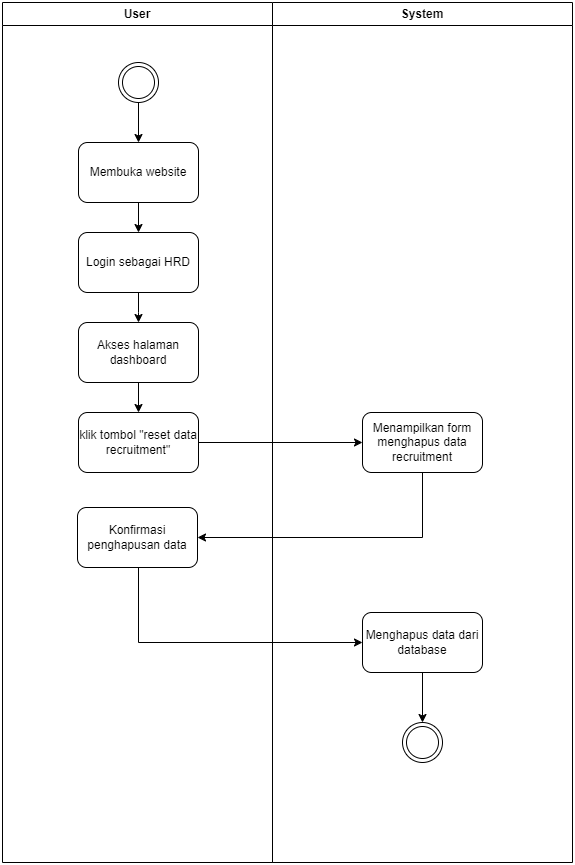

The diagram above was exported from draw.io. Its source (the exported page's mxGraphModel, read from the mxfile embedded in the PNG):
<mxGraphModel dx="1050" dy="618" grid="1" gridSize="10" guides="1" tooltips="1" connect="1" arrows="1" fold="1" page="1" pageScale="1" pageWidth="827" pageHeight="1169" math="0" shadow="0">
  <root>
    <mxCell id="0" />
    <mxCell id="1" parent="0" />
    <mxCell id="j5V1bw6XEjxlj4HoG_yn-1" value="User" style="swimlane;whiteSpace=wrap;html=1;startSize=23;container=0;" parent="1" vertex="1">
      <mxGeometry x="144" y="60" width="270" height="860" as="geometry" />
    </mxCell>
    <mxCell id="j5V1bw6XEjxlj4HoG_yn-2" value="System" style="swimlane;whiteSpace=wrap;html=1;container=0;" parent="1" vertex="1">
      <mxGeometry x="414" y="60" width="300" height="860" as="geometry" />
    </mxCell>
    <mxCell id="j5V1bw6XEjxlj4HoG_yn-3" style="edgeStyle=orthogonalEdgeStyle;rounded=0;orthogonalLoop=1;jettySize=auto;html=1;entryX=1;entryY=0.5;entryDx=0;entryDy=0;" parent="1" source="j5V1bw6XEjxlj4HoG_yn-16" target="j5V1bw6XEjxlj4HoG_yn-5" edge="1">
      <mxGeometry relative="1" as="geometry">
        <Array as="points">
          <mxPoint x="564" y="595" />
        </Array>
      </mxGeometry>
    </mxCell>
    <mxCell id="j5V1bw6XEjxlj4HoG_yn-4" style="edgeStyle=orthogonalEdgeStyle;rounded=0;orthogonalLoop=1;jettySize=auto;html=1;entryX=0;entryY=0.5;entryDx=0;entryDy=0;" parent="1" source="j5V1bw6XEjxlj4HoG_yn-5" target="j5V1bw6XEjxlj4HoG_yn-18" edge="1">
      <mxGeometry relative="1" as="geometry">
        <Array as="points">
          <mxPoint x="280" y="700" />
        </Array>
      </mxGeometry>
    </mxCell>
    <mxCell id="j5V1bw6XEjxlj4HoG_yn-5" value="Konfirmasi penghapusan data" style="rounded=1;whiteSpace=wrap;html=1;container=0;" parent="1" vertex="1">
      <mxGeometry x="219" y="565" width="120" height="60" as="geometry" />
    </mxCell>
    <mxCell id="j5V1bw6XEjxlj4HoG_yn-6" style="edgeStyle=orthogonalEdgeStyle;rounded=0;orthogonalLoop=1;jettySize=auto;html=1;" parent="1" source="j5V1bw6XEjxlj4HoG_yn-7" target="j5V1bw6XEjxlj4HoG_yn-9" edge="1">
      <mxGeometry relative="1" as="geometry">
        <mxPoint x="280" y="200" as="targetPoint" />
      </mxGeometry>
    </mxCell>
    <mxCell id="j5V1bw6XEjxlj4HoG_yn-7" value="" style="ellipse;shape=doubleEllipse;whiteSpace=wrap;html=1;aspect=fixed;container=0;" parent="1" vertex="1">
      <mxGeometry x="260" y="120" width="40" height="40" as="geometry" />
    </mxCell>
    <mxCell id="j5V1bw6XEjxlj4HoG_yn-8" style="edgeStyle=orthogonalEdgeStyle;rounded=0;orthogonalLoop=1;jettySize=auto;html=1;entryX=0.5;entryY=0;entryDx=0;entryDy=0;" parent="1" source="j5V1bw6XEjxlj4HoG_yn-9" target="j5V1bw6XEjxlj4HoG_yn-11" edge="1">
      <mxGeometry relative="1" as="geometry" />
    </mxCell>
    <mxCell id="j5V1bw6XEjxlj4HoG_yn-9" value="Membuka website" style="rounded=1;whiteSpace=wrap;html=1;container=0;" parent="1" vertex="1">
      <mxGeometry x="220" y="200" width="120" height="60" as="geometry" />
    </mxCell>
    <mxCell id="j5V1bw6XEjxlj4HoG_yn-10" style="edgeStyle=orthogonalEdgeStyle;rounded=0;orthogonalLoop=1;jettySize=auto;html=1;" parent="1" source="j5V1bw6XEjxlj4HoG_yn-11" edge="1">
      <mxGeometry relative="1" as="geometry">
        <mxPoint x="280" y="380" as="targetPoint" />
      </mxGeometry>
    </mxCell>
    <mxCell id="j5V1bw6XEjxlj4HoG_yn-11" value="Login sebagai HRD" style="rounded=1;whiteSpace=wrap;html=1;container=0;" parent="1" vertex="1">
      <mxGeometry x="220" y="290" width="120" height="60" as="geometry" />
    </mxCell>
    <mxCell id="j5V1bw6XEjxlj4HoG_yn-12" style="edgeStyle=orthogonalEdgeStyle;rounded=0;orthogonalLoop=1;jettySize=auto;html=1;" parent="1" source="j5V1bw6XEjxlj4HoG_yn-13" target="j5V1bw6XEjxlj4HoG_yn-15" edge="1">
      <mxGeometry relative="1" as="geometry" />
    </mxCell>
    <mxCell id="j5V1bw6XEjxlj4HoG_yn-13" value="Akses halaman dashboard" style="rounded=1;whiteSpace=wrap;html=1;container=0;" parent="1" vertex="1">
      <mxGeometry x="220" y="380" width="120" height="60" as="geometry" />
    </mxCell>
    <mxCell id="j5V1bw6XEjxlj4HoG_yn-14" style="edgeStyle=orthogonalEdgeStyle;rounded=0;orthogonalLoop=1;jettySize=auto;html=1;entryX=0;entryY=0.5;entryDx=0;entryDy=0;" parent="1" source="j5V1bw6XEjxlj4HoG_yn-15" target="j5V1bw6XEjxlj4HoG_yn-16" edge="1">
      <mxGeometry relative="1" as="geometry" />
    </mxCell>
    <mxCell id="j5V1bw6XEjxlj4HoG_yn-15" value="klik tombol &quot;reset data recruitment&quot;" style="rounded=1;whiteSpace=wrap;html=1;container=0;" parent="1" vertex="1">
      <mxGeometry x="220" y="470" width="120" height="60" as="geometry" />
    </mxCell>
    <mxCell id="j5V1bw6XEjxlj4HoG_yn-16" value="Menampilkan form menghapus data recruitment" style="rounded=1;whiteSpace=wrap;html=1;container=0;" parent="1" vertex="1">
      <mxGeometry x="504" y="470" width="120" height="60" as="geometry" />
    </mxCell>
    <mxCell id="j5V1bw6XEjxlj4HoG_yn-17" style="edgeStyle=orthogonalEdgeStyle;rounded=0;orthogonalLoop=1;jettySize=auto;html=1;" parent="1" source="j5V1bw6XEjxlj4HoG_yn-18" target="j5V1bw6XEjxlj4HoG_yn-19" edge="1">
      <mxGeometry relative="1" as="geometry" />
    </mxCell>
    <mxCell id="j5V1bw6XEjxlj4HoG_yn-18" value="Menghapus data dari database" style="rounded=1;whiteSpace=wrap;html=1;container=0;" parent="1" vertex="1">
      <mxGeometry x="504" y="670" width="120" height="60" as="geometry" />
    </mxCell>
    <mxCell id="j5V1bw6XEjxlj4HoG_yn-19" value="" style="ellipse;shape=doubleEllipse;whiteSpace=wrap;html=1;aspect=fixed;container=0;" parent="1" vertex="1">
      <mxGeometry x="544" y="780" width="40" height="40" as="geometry" />
    </mxCell>
  </root>
</mxGraphModel>